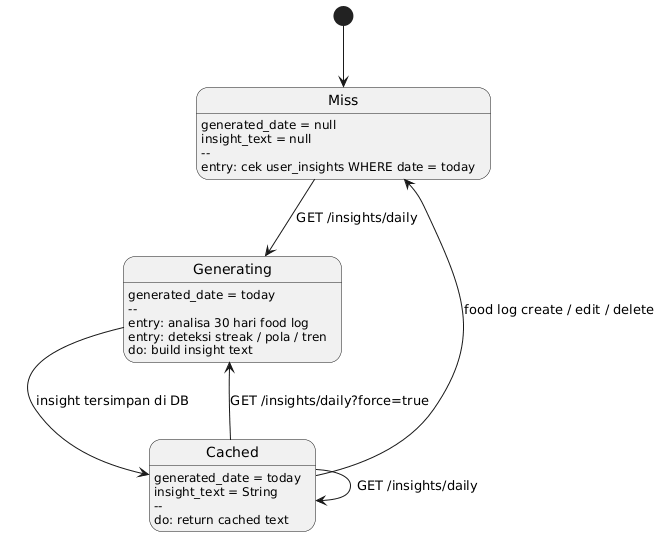

The diagram above was rendered by PlantUML. Its source (embedded in the PNG):
@startuml
[*] --> Miss                                                                                         
                                                                                                       
  state Miss                                                                                           
  state Generating                                           
  state Cached                           

  Miss : generated_date = null
  Miss : insight_text = null
  Miss : --
  Miss : entry: cek user_insights WHERE date = today

  Generating : generated_date = today
  Generating : --
  Generating : entry: analisa 30 hari food log
  Generating : entry: deteksi streak / pola / tren
  Generating : do: build insight text                                                                  
                                                                                                       
  Cached : generated_date = today                                                                      
  Cached : insight_text = String                                                                       
  Cached : --                                                
  Cached : do: return cached text        
                                                                                                       
  Miss --> Generating : GET /insights/daily
  Generating --> Cached : insight tersimpan di DB                                                      
  Cached --> Cached : GET /insights/daily                    
  Cached --> Miss : food log create / edit / delete                                                    
  Cached --> Generating : GET /insights/daily?force=true
@enduml